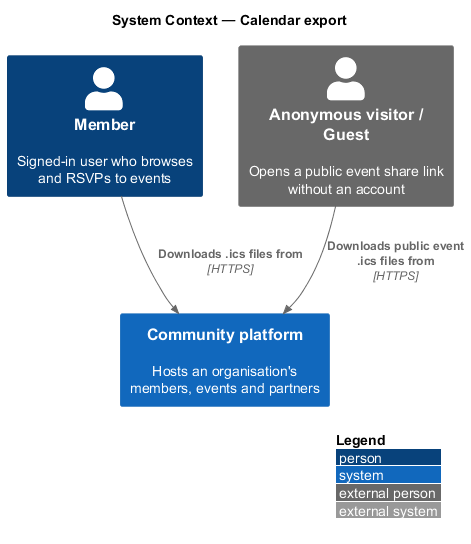

The diagram above was rendered by PlantUML. Its source (embedded in the PNG):
@startuml
!include <C4/C4_Context>
LAYOUT_WITH_LEGEND()
title System Context — Calendar export

Person(member, "Member", "Signed-in user who browses and RSVPs to events")
Person_Ext(guest, "Anonymous visitor / Guest", "Opens a public event share link without an account")
System(ftc, "Community platform", "Hosts an organisation's members, events and partners")
Rel(member, ftc, "Downloads .ics files from", "HTTPS")
Rel(guest, ftc, "Downloads public event .ics files from", "HTTPS")
@enduml